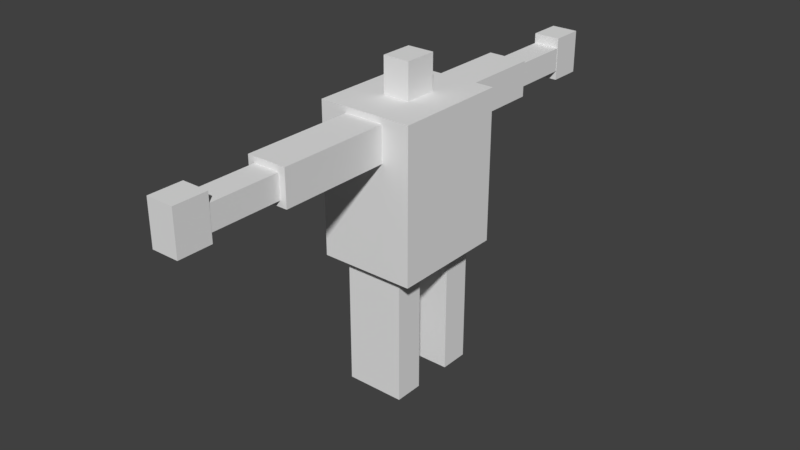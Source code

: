 # Source: robo3Bones.blend  (saved by Blender 2.79.0; exported with 4.5.12 LTS)
import bpy
from mathutils import Matrix  # noqa: F401  (used for matrix-valued properties, if any)

bpy.ops.wm.read_factory_settings(use_empty=True)
scene = bpy.context.scene
scene.name = 'Scene'

# ---- collections
col_collection_1 = bpy.data.collections.new('Collection 1'); scene.collection.children.link(col_collection_1)

# ---- materials (node trees are filled in below, after node groups)
mat_material_003 = bpy.data.materials.new('Material.003')
mat_material_003.alpha_threshold = 0.0
mat_material_003.use_transparent_shadow = False
mat_material_003.roughness = 0.5
mat_material_003.line_color = (0.0, 0.0, 0.0, 1.0)

# ---- material node trees

# ---- world
world_world = bpy.data.worlds.new('World'); scene.world = world_world
world_world.color = (0.05088, 0.05088, 0.05088)
world_world.use_sun_shadow = False
world_world.sun_shadow_jitter_overblur = 0.0
world_world.cycles.sampling_method = 'MANUAL'

# ---- meshes
me_cube_003 = bpy.data.meshes.new('Cube.003')
me_cube_003.from_pydata([(0.6834, -2.194, -1.186), (0.6834, -2.763, -1.186), (-0.6834, -2.763, -1.186), (-0.6834, -2.194, -1.186), (0.6834, -2.194, 1.232), (0.6834, -2.763, 1.232), (-0.6834, -2.763, 1.232), (-0.6834, -2.194, 1.232), (0.6834, 6.226, -1.186), (0.6834, 5.657, -1.186), (-0.6834, 5.657, -1.186), (-0.6834, 6.226, -1.186), (0.6834, 6.226, 1.232), (0.6834, 5.657, 1.232), (-0.6834, 5.657, 1.232), (-0.6834, 6.226, 1.232), (0.6834, 2.208, 3.339), (0.6834, 1.64, 3.339), (-0.6834, 1.64, 3.339), (-0.6834, 2.208, 3.339), (1.0, 4.489, -1.0), (-1.0, 4.489, -1.0), (1.0, 4.489, 1.0), (-1.0, 4.489, 1.0), (1.491, 2.797, -14.58), (1.491, 2.293, -14.58), (-1.491, 2.293, -14.58), (-1.491, 2.797, -14.58), (1.491, 1.603, -14.58), (1.491, 1.099, -14.58), (-1.491, 1.099, -14.58), (-1.491, 1.603, -14.58), (2.405, 2.924, -7.182), (2.405, 0.9239, -7.182), (-2.405, 0.9239, -7.182), (-2.405, 2.924, -7.182), (2.405, 2.924, 1.33), (2.405, 0.9239, 1.33), (-2.405, 0.9239, 1.33), (-2.405, 2.924, 1.33), (1.0, -1.0, -1.0), (-1.0, -1.0, -1.0), (1.0, -1.0, 1.0), (-1.0, -1.0, 1.0), (-1.0, 0.9239, -1.0), (-1.0, 0.9239, 0.9239), (-1.0, 0.9239, 1.0), (1.0, 0.9239, -1.0), (1.0, 0.9239, 1.0), (-1.491, 1.603, -7.182), (-1.491, 1.304, -7.182), (-1.491, 1.099, -7.182), (1.491, 1.603, -7.182), (1.491, 1.099, -7.182), (-1.491, 2.797, -7.182), (-1.491, 2.293, -7.182), (1.491, 2.797, -7.182), (1.491, 2.293, -7.182), (-1.0, 2.924, -1.0), (1.0, 2.924, -1.0), (1.0, 2.924, 1.0), (-1.0, 2.924, 1.0), (-0.6834, 2.208, 1.33), (-0.6834, 1.64, 1.33), (0.6834, 2.208, 1.33), (0.6834, 1.64, 1.33), (-0.6698, 4.489, -0.6698), (0.6698, 4.489, -0.6698), (0.6698, 4.489, 0.6698), (-0.6698, 4.489, 0.6698), (0.6698, 5.657, 0.6698), (0.6698, 5.657, -0.6698), (-0.6698, 5.657, 0.6698), (-0.6698, 5.657, 0.5474), (-0.6698, 5.657, -0.6698), (-0.6698, -1.0, -0.6698), (-0.6698, -2.194, -0.6698), (0.6698, -1.0, -0.6698), (0.6698, -2.194, -0.6698), (0.6698, -1.0, 0.6698), (0.6698, -2.194, 0.6698), (-0.6698, -1.0, 0.5948), (-0.6698, -1.0, 0.6698), (-0.6698, -2.194, 0.6698), (1.0, -1.0, -1.0), (-1.0, -1.0, -1.0), (1.0, -1.0, 1.0), (-1.0, -1.0, 1.0), (-1.0, 0.9239, -1.0), (-1.0, 0.9239, 0.9239), (-1.0, 0.9239, 1.0), (1.0, 0.9239, -1.0), (1.0, 0.9239, 1.0)], [], [(0, 1, 2, 3), (4, 7, 6, 5), (0, 4, 5, 1), (1, 5, 6, 2), (2, 6, 7, 3), (4, 0, 78, 80, 83, 7), (8, 9, 10, 11), (12, 15, 14, 13), (8, 12, 13, 9), (9, 13, 70, 71, 74, 73, 14, 10), (10, 14, 15, 11), (12, 8, 11, 15), (16, 19, 18, 17), (16, 64, 62, 19), (20, 59, 58, 21), (22, 23, 61, 60), (20, 22, 60, 59), (22, 20, 67, 68, 69, 23), (24, 25, 26, 27), (24, 56, 57, 25), (25, 57, 55, 26), (26, 55, 54, 27), (28, 29, 30, 31), (28, 52, 53, 29), (29, 53, 51, 30), (30, 51, 50, 49, 31), (32, 56, 54, 55, 35), (36, 39, 38, 63, 62, 64), (32, 36, 37, 33), (33, 37, 48, 47, 44, 45, 38, 34), (34, 38, 39, 35), (36, 59, 60, 61, 39), (40, 42, 79, 77, 75, 81, 43, 41), (42, 40, 84, 86), (43, 42, 86, 87), (48, 46, 90, 92), (40, 41, 85, 84), (38, 45, 46, 48, 37), (34, 50, 51, 53, 52, 33), (49, 52, 28, 31), (35, 55, 57, 56, 32, 33, 52, 49, 50, 34), (54, 56, 24, 27), (39, 61, 58, 59, 36, 32, 35), (58, 61, 23, 21), (65, 64, 16, 17), (64, 65, 63, 38, 37, 36), (62, 63, 18, 19), (63, 65, 17, 18), (23, 69, 66, 67, 20, 21), (66, 69, 72, 73, 74), (70, 72, 69, 68), (71, 70, 68, 67), (74, 71, 67, 66), (14, 73, 72, 70, 13), (77, 79, 80, 78), (43, 81, 82, 79, 42), (79, 82, 83, 80), (7, 83, 76, 78, 0, 3), (75, 77, 78, 76), (76, 83, 82, 81, 75), (85, 87, 90, 89, 88), (92, 90, 87, 86), (91, 92, 86, 84), (88, 91, 84, 85), (46, 45, 89, 90), (44, 47, 91, 88), (41, 43, 87, 85), (47, 48, 92, 91), (45, 44, 88, 89)])
me_cube_003.materials.append(mat_material_003)
me_cube_003.use_remesh_preserve_volume = False
me_cube_003.use_remesh_preserve_attributes = False
me_cube_003.use_mirror_vertex_groups = False
me_cube_003.update()
arm_armature = bpy.data.armatures.new('Armature')  # bones are not reproduced

# ---- objects
ob_armature = bpy.data.objects.new('Armature', arm_armature)
ob_cube_003 = bpy.data.objects.new('Cube.003', me_cube_003)

# ---- transforms, parenting, visibility, modifiers, constraints
ob_armature.location = (-0.02108, 0.01462, 2.007)
ob_armature.lineart.crease_threshold = 0.0
ob_cube_003.parent = ob_armature
ob_cube_003.matrix_parent_inverse = Matrix(((1.0, 0.0, 0.0, 0.02108), (0.0, 1.0, 0.0, -0.01462), (0.0, 0.0, 1.0, -2.007), (0.0, 0.0, 0.0, 1.0)))
ob_cube_003.location = (0.0, -1.481, 3.104)
ob_cube_003.scale = (0.2621, 0.7699, 0.235)
ob_cube_003.lock_rotations_4d = False
ob_cube_003.empty_display_type = 'ARROWS'
ob_cube_003.lineart.crease_threshold = 0.0
_vg = ob_cube_003.vertex_groups.new(name='RLArm')
for _i, _w in zip([0, 1, 2, 3, 4, 5, 6, 7, 40, 42, 43, 75, 76, 77, 78, 79, 80, 81, 82, 83, 84, 86, 87], [0.9608, 0.9898, 0.9881, 0.9536, 0.9696, 0.9902, 0.9894, 0.9621, 0.008866, 0.03273, 0.02827, 0.003302, 0.9547, 0.01282, 0.9622, 0.04497, 0.9663, 0.04365, 0.04502, 0.9597, 0.008866, 0.03273, 0.02827]): _vg.add([_i], _w, 'REPLACE')
_vg = ob_cube_003.vertex_groups.new(name='Group')
_vg = ob_cube_003.vertex_groups.new(name='Spine')
_vg = ob_cube_003.vertex_groups.new(name='LUArm')
_vg.add([20, 21, 22, 23, 58, 59, 60, 61], 1.0, 'REPLACE')
_vg = ob_cube_003.vertex_groups.new(name='LLArm')
_vg.add([8, 9, 10, 11, 12, 13, 14, 15, 20, 21, 22, 23, 66, 67, 68, 69, 70, 71, 72, 73, 74], 1.0, 'REPLACE')
_vg = ob_cube_003.vertex_groups.new(name='RUArm')
_vg.add([40, 41, 42, 43, 44, 45, 46, 47, 48, 84, 85, 86, 87, 88, 89, 90, 91, 92], 1.0, 'REPLACE')
_m = ob_cube_003.modifiers.new('Armature', 'ARMATURE')
_m.object = ob_armature

# ---- collection membership
col_collection_1.objects.link(ob_armature)
col_collection_1.objects.link(ob_cube_003)

# ---- scene / render settings (as saved in the file)
scene.frame_start = 1; scene.frame_end = 250; scene.frame_set(1)
scene.render.engine = 'BLENDER_EEVEE_NEXT'
scene.render.resolution_percentage = 50
scene.render.dither_intensity = 0.0
scene.cycles.use_denoising = False
scene.cycles.samples = 128
scene.cycles.sampling_pattern = 'TABULATED_SOBOL'
scene.cycles.use_adaptive_sampling = False
scene.cycles.use_light_tree = False
scene.cycles.blur_glossy = 0.0
scene.cycles.sample_clamp_indirect = 0.0
scene.view_settings.view_transform = 'Standard'
bpy.context.view_layer.update()

# ---- added for rendering (the .blend has no active camera and no usable light): camera, sun
cam_auto = bpy.data.cameras.new('AutoCamera')
cam_auto.lens = 50.0
cam_auto.sensor_width = 36.0
cam_auto.clip_end = 1000.0
ob_auto_camera = bpy.data.objects.new('AutoCamera', cam_auto)
scene.collection.objects.link(ob_auto_camera)
ob_auto_camera.location = (7.5847, -9.24968, 7.85071)
ob_auto_camera.rotation_euler = (1.09748, -7.21219e-08, 0.694738)
scene.camera = ob_auto_camera
light_auto_sun = bpy.data.lights.new('AutoSun', 'SUN')
light_auto_sun.energy = 3.0
light_auto_sun.angle = 0.0523599
ob_auto_sun = bpy.data.objects.new('AutoSun', light_auto_sun)
scene.collection.objects.link(ob_auto_sun)
ob_auto_sun.rotation_euler = (0.872665, 0.174533, 0.523599)
bpy.context.view_layer.update()
